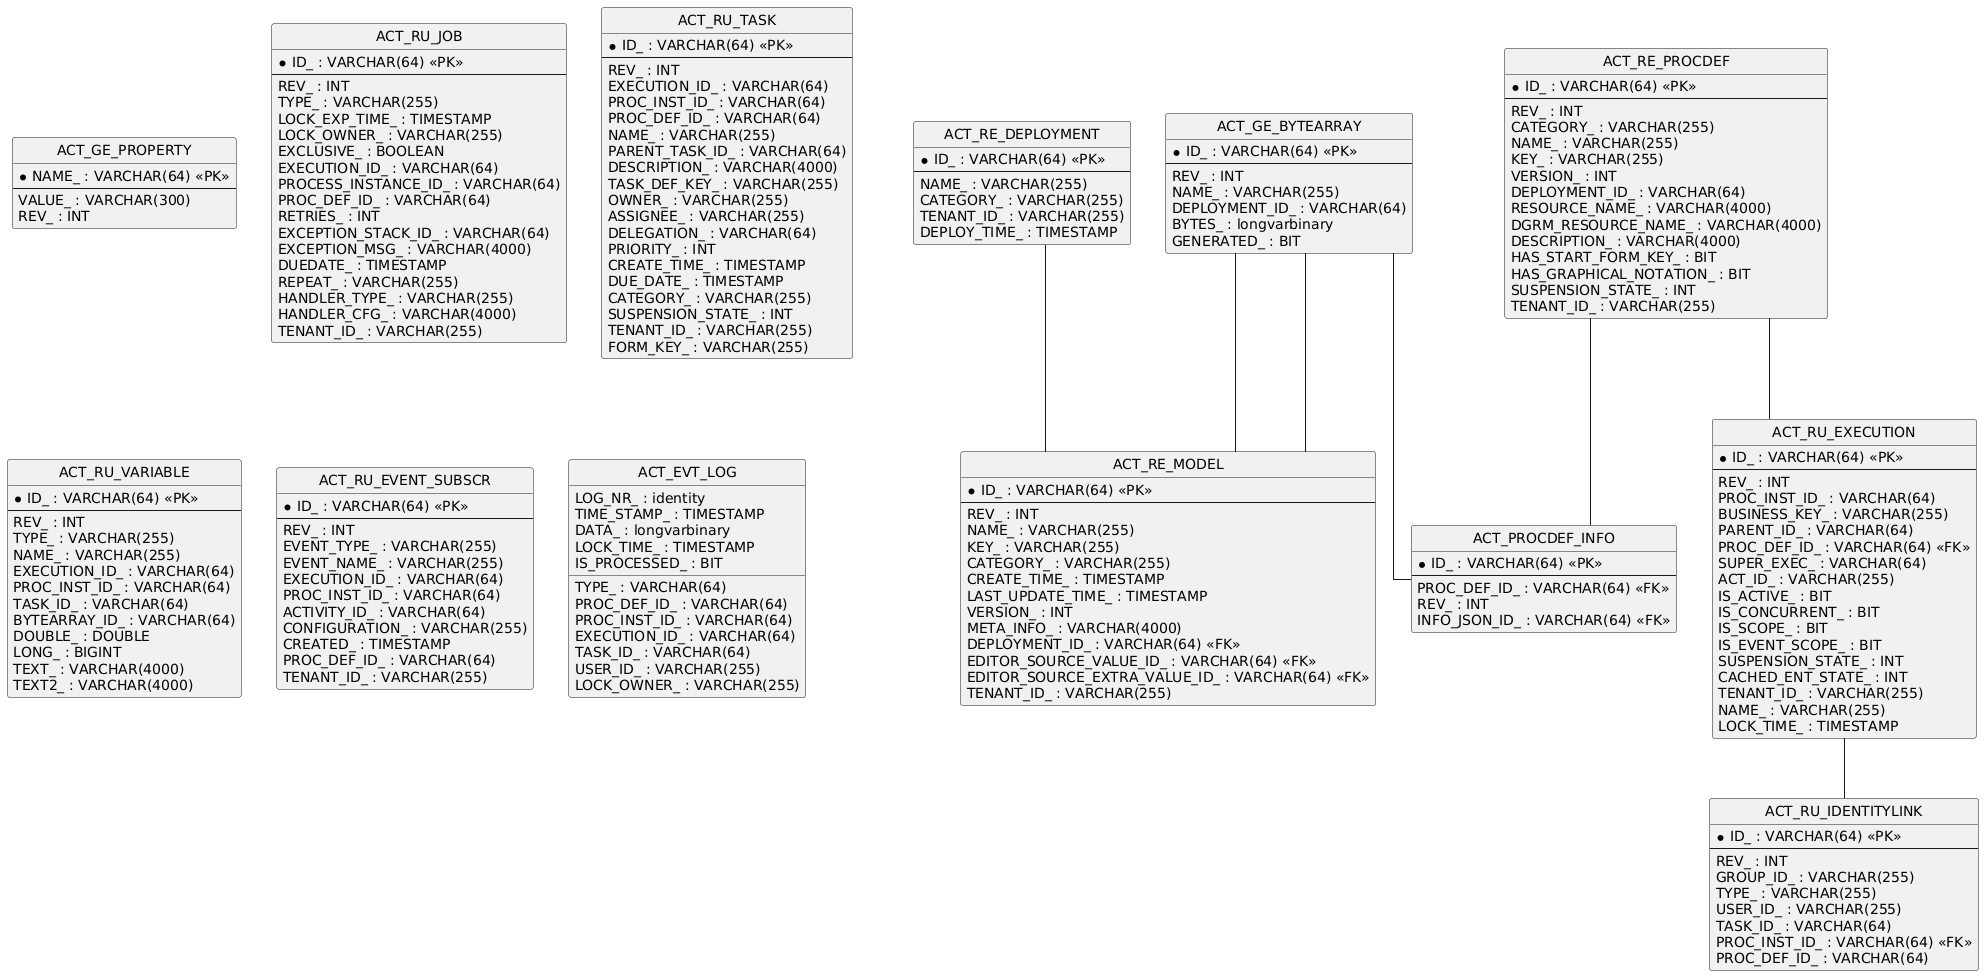

The diagram above was rendered by PlantUML. Its source (embedded in the PNG):
@startuml
hide circle
skinparam linetype ortho

entity "ACT_GE_PROPERTY" as ACT_GE_PROPERTY {
  * NAME_ : VARCHAR(64) <<PK>>
  --
  VALUE_ : VARCHAR(300)
  REV_ : INT
}

entity "ACT_GE_BYTEARRAY" as ACT_GE_BYTEARRAY {
  * ID_ : VARCHAR(64) <<PK>>
  --
  REV_ : INT
  NAME_ : VARCHAR(255)
  DEPLOYMENT_ID_ : VARCHAR(64)
  BYTES_ : longvarbinary
  GENERATED_ : BIT
}

entity "ACT_RE_DEPLOYMENT" as ACT_RE_DEPLOYMENT {
  * ID_ : VARCHAR(64) <<PK>>
  --
  NAME_ : VARCHAR(255)
  CATEGORY_ : VARCHAR(255)
  TENANT_ID_ : VARCHAR(255)
  DEPLOY_TIME_ : TIMESTAMP
}

entity "ACT_RE_MODEL" as ACT_RE_MODEL {
  * ID_ : VARCHAR(64) <<PK>>
  --
  REV_ : INT
  NAME_ : VARCHAR(255)
  KEY_ : VARCHAR(255)
  CATEGORY_ : VARCHAR(255)
  CREATE_TIME_ : TIMESTAMP
  LAST_UPDATE_TIME_ : TIMESTAMP
  VERSION_ : INT
  META_INFO_ : VARCHAR(4000)
  DEPLOYMENT_ID_ : VARCHAR(64) <<FK>>
  EDITOR_SOURCE_VALUE_ID_ : VARCHAR(64) <<FK>>
  EDITOR_SOURCE_EXTRA_VALUE_ID_ : VARCHAR(64) <<FK>>
  TENANT_ID_ : VARCHAR(255)
}

entity "ACT_RU_EXECUTION" as ACT_RU_EXECUTION {
  * ID_ : VARCHAR(64) <<PK>>
  --
  REV_ : INT
  PROC_INST_ID_ : VARCHAR(64)
  BUSINESS_KEY_ : VARCHAR(255)
  PARENT_ID_ : VARCHAR(64)
  PROC_DEF_ID_ : VARCHAR(64) <<FK>>
  SUPER_EXEC_ : VARCHAR(64)
  ACT_ID_ : VARCHAR(255)
  IS_ACTIVE_ : BIT
  IS_CONCURRENT_ : BIT
  IS_SCOPE_ : BIT
  IS_EVENT_SCOPE_ : BIT
  SUSPENSION_STATE_ : INT
  CACHED_ENT_STATE_ : INT
  TENANT_ID_ : VARCHAR(255)
  NAME_ : VARCHAR(255)
  LOCK_TIME_ : TIMESTAMP
}

entity "ACT_RU_JOB" as ACT_RU_JOB {
  * ID_ : VARCHAR(64) <<PK>>
  --
  REV_ : INT
  TYPE_ : VARCHAR(255)
  LOCK_EXP_TIME_ : TIMESTAMP
  LOCK_OWNER_ : VARCHAR(255)
  EXCLUSIVE_ : BOOLEAN
  EXECUTION_ID_ : VARCHAR(64)
  PROCESS_INSTANCE_ID_ : VARCHAR(64)
  PROC_DEF_ID_ : VARCHAR(64)
  RETRIES_ : INT
  EXCEPTION_STACK_ID_ : VARCHAR(64)
  EXCEPTION_MSG_ : VARCHAR(4000)
  DUEDATE_ : TIMESTAMP
  REPEAT_ : VARCHAR(255)
  HANDLER_TYPE_ : VARCHAR(255)
  HANDLER_CFG_ : VARCHAR(4000)
  TENANT_ID_ : VARCHAR(255)
}

entity "ACT_RE_PROCDEF" as ACT_RE_PROCDEF {
  * ID_ : VARCHAR(64) <<PK>>
  --
  REV_ : INT
  CATEGORY_ : VARCHAR(255)
  NAME_ : VARCHAR(255)
  KEY_ : VARCHAR(255)
  VERSION_ : INT
  DEPLOYMENT_ID_ : VARCHAR(64)
  RESOURCE_NAME_ : VARCHAR(4000)
  DGRM_RESOURCE_NAME_ : VARCHAR(4000)
  DESCRIPTION_ : VARCHAR(4000)
  HAS_START_FORM_KEY_ : BIT
  HAS_GRAPHICAL_NOTATION_ : BIT
  SUSPENSION_STATE_ : INT
  TENANT_ID_ : VARCHAR(255)
}

entity "ACT_RU_TASK" as ACT_RU_TASK {
  * ID_ : VARCHAR(64) <<PK>>
  --
  REV_ : INT
  EXECUTION_ID_ : VARCHAR(64)
  PROC_INST_ID_ : VARCHAR(64)
  PROC_DEF_ID_ : VARCHAR(64)
  NAME_ : VARCHAR(255)
  PARENT_TASK_ID_ : VARCHAR(64)
  DESCRIPTION_ : VARCHAR(4000)
  TASK_DEF_KEY_ : VARCHAR(255)
  OWNER_ : VARCHAR(255)
  ASSIGNEE_ : VARCHAR(255)
  DELEGATION_ : VARCHAR(64)
  PRIORITY_ : INT
  CREATE_TIME_ : TIMESTAMP
  DUE_DATE_ : TIMESTAMP
  CATEGORY_ : VARCHAR(255)
  SUSPENSION_STATE_ : INT
  TENANT_ID_ : VARCHAR(255)
  FORM_KEY_ : VARCHAR(255)
}

entity "ACT_RU_IDENTITYLINK" as ACT_RU_IDENTITYLINK {
  * ID_ : VARCHAR(64) <<PK>>
  --
  REV_ : INT
  GROUP_ID_ : VARCHAR(255)
  TYPE_ : VARCHAR(255)
  USER_ID_ : VARCHAR(255)
  TASK_ID_ : VARCHAR(64)
  PROC_INST_ID_ : VARCHAR(64) <<FK>>
  PROC_DEF_ID_ : VARCHAR(64)
}

entity "ACT_RU_VARIABLE" as ACT_RU_VARIABLE {
  * ID_ : VARCHAR(64) <<PK>>
  --
  REV_ : INT
  TYPE_ : VARCHAR(255)
  NAME_ : VARCHAR(255)
  EXECUTION_ID_ : VARCHAR(64)
  PROC_INST_ID_ : VARCHAR(64)
  TASK_ID_ : VARCHAR(64)
  BYTEARRAY_ID_ : VARCHAR(64)
  DOUBLE_ : DOUBLE
  LONG_ : BIGINT
  TEXT_ : VARCHAR(4000)
  TEXT2_ : VARCHAR(4000)
}

entity "ACT_RU_EVENT_SUBSCR" as ACT_RU_EVENT_SUBSCR {
  * ID_ : VARCHAR(64) <<PK>>
  --
  REV_ : INT
  EVENT_TYPE_ : VARCHAR(255)
  EVENT_NAME_ : VARCHAR(255)
  EXECUTION_ID_ : VARCHAR(64)
  PROC_INST_ID_ : VARCHAR(64)
  ACTIVITY_ID_ : VARCHAR(64)
  CONFIGURATION_ : VARCHAR(255)
  CREATED_ : TIMESTAMP
  PROC_DEF_ID_ : VARCHAR(64)
  TENANT_ID_ : VARCHAR(255)
}

entity "ACT_EVT_LOG" as ACT_EVT_LOG {
  LOG_NR_ : identity
  TYPE_ : VARCHAR(64)
  PROC_DEF_ID_ : VARCHAR(64)
  PROC_INST_ID_ : VARCHAR(64)
  EXECUTION_ID_ : VARCHAR(64)
  TASK_ID_ : VARCHAR(64)
  TIME_STAMP_ : TIMESTAMP
  USER_ID_ : VARCHAR(255)
  DATA_ : longvarbinary
  LOCK_OWNER_ : VARCHAR(255)
  LOCK_TIME_ : TIMESTAMP
  IS_PROCESSED_ : BIT
}

entity "ACT_PROCDEF_INFO" as ACT_PROCDEF_INFO {
  * ID_ : VARCHAR(64) <<PK>>
  --
  PROC_DEF_ID_ : VARCHAR(64) <<FK>>
  REV_ : INT
  INFO_JSON_ID_ : VARCHAR(64) <<FK>>
}

ACT_RE_PROCDEF -- ACT_RU_EXECUTION
ACT_RU_EXECUTION -- ACT_RU_IDENTITYLINK
ACT_GE_BYTEARRAY -- ACT_RE_MODEL
ACT_GE_BYTEARRAY -- ACT_RE_MODEL
ACT_RE_DEPLOYMENT -- ACT_RE_MODEL
ACT_GE_BYTEARRAY -- ACT_PROCDEF_INFO
ACT_RE_PROCDEF -- ACT_PROCDEF_INFO
@enduml